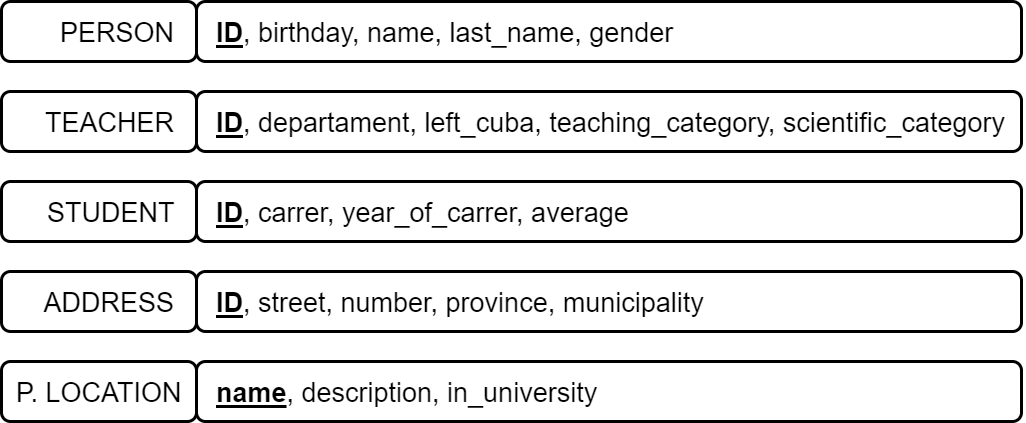

The diagram above was exported from draw.io. Its source (the exported page's mxGraphModel, read from the mxfile embedded in the PNG):
<mxGraphModel dx="349" dy="364" grid="1" gridSize="5" guides="1" tooltips="1" connect="1" arrows="1" fold="1" page="1" pageScale="1" pageWidth="850" pageHeight="1100" math="0" shadow="0">
  <root>
    <mxCell id="0hAUVrPzK2cMa3V9azl_-0" />
    <mxCell id="0hAUVrPzK2cMa3V9azl_-1" parent="0hAUVrPzK2cMa3V9azl_-0" />
    <mxCell id="GYb40vhu_IEEelCMx0gu-53" value="&lt;span style=&quot;font-size: 9px&quot;&gt;PERSON&amp;nbsp;&amp;nbsp;&lt;/span&gt;" style="rounded=1;whiteSpace=wrap;html=1;shadow=0;sketch=0;fontSize=5;align=right;" parent="0hAUVrPzK2cMa3V9azl_-1" vertex="1">
      <mxGeometry x="75" y="25" width="65" height="20" as="geometry" />
    </mxCell>
    <mxCell id="GYb40vhu_IEEelCMx0gu-55" value="&lt;span style=&quot;font-size: 9px&quot;&gt;&amp;nbsp; &lt;u style=&quot;font-weight: bold&quot;&gt;ID&lt;/u&gt;&lt;/span&gt;&lt;span style=&quot;font-size: 9px&quot;&gt;, birthday, name, last_name, gender&lt;/span&gt;" style="rounded=1;whiteSpace=wrap;html=1;shadow=0;sketch=0;fontSize=5;align=left;" parent="0hAUVrPzK2cMa3V9azl_-1" vertex="1">
      <mxGeometry x="140" y="25" width="275" height="20" as="geometry" />
    </mxCell>
    <mxCell id="GYb40vhu_IEEelCMx0gu-56" value="&lt;span style=&quot;font-size: 9px&quot;&gt;TEACHER&lt;/span&gt;&lt;span style=&quot;font-size: 9px ; text-align: left&quot;&gt;&amp;nbsp;&amp;nbsp;&lt;/span&gt;" style="rounded=1;whiteSpace=wrap;html=1;shadow=0;sketch=0;fontSize=5;align=right;" parent="0hAUVrPzK2cMa3V9azl_-1" vertex="1">
      <mxGeometry x="75" y="55" width="65" height="20" as="geometry" />
    </mxCell>
    <mxCell id="GYb40vhu_IEEelCMx0gu-57" value="&lt;span style=&quot;font-size: 9px&quot;&gt;&amp;nbsp;&amp;nbsp;&lt;/span&gt;&lt;b style=&quot;font-size: 9px&quot;&gt;&lt;u&gt;ID&lt;/u&gt;&lt;/b&gt;&lt;span style=&quot;font-size: 9px&quot;&gt;, departament, left_cuba, teaching_category, scientific_category&lt;/span&gt;" style="rounded=1;whiteSpace=wrap;html=1;shadow=0;sketch=0;fontSize=5;align=left;" parent="0hAUVrPzK2cMa3V9azl_-1" vertex="1">
      <mxGeometry x="140" y="55" width="275" height="20" as="geometry" />
    </mxCell>
    <mxCell id="GYb40vhu_IEEelCMx0gu-58" value="&lt;span style=&quot;font-size: 9px&quot;&gt;STUDENT&amp;nbsp;&amp;nbsp;&lt;/span&gt;" style="rounded=1;whiteSpace=wrap;html=1;shadow=0;sketch=0;fontSize=5;align=right;" parent="0hAUVrPzK2cMa3V9azl_-1" vertex="1">
      <mxGeometry x="75" y="85" width="65" height="20" as="geometry" />
    </mxCell>
    <mxCell id="GYb40vhu_IEEelCMx0gu-59" value="&lt;span style=&quot;font-size: 9px&quot;&gt;&amp;nbsp;&amp;nbsp;&lt;/span&gt;&lt;b style=&quot;font-size: 9px&quot;&gt;&lt;u&gt;ID&lt;/u&gt;&lt;/b&gt;&lt;span style=&quot;font-size: 9px&quot;&gt;, carrer, year_of_carrer, average&lt;/span&gt;" style="rounded=1;whiteSpace=wrap;html=1;shadow=0;sketch=0;fontSize=5;align=left;" parent="0hAUVrPzK2cMa3V9azl_-1" vertex="1">
      <mxGeometry x="140" y="85" width="275" height="20" as="geometry" />
    </mxCell>
    <mxCell id="GYb40vhu_IEEelCMx0gu-60" value="&lt;span style=&quot;font-size: 9px&quot;&gt;ADDRESS&amp;nbsp;&amp;nbsp;&lt;/span&gt;" style="rounded=1;whiteSpace=wrap;html=1;shadow=0;sketch=0;fontSize=5;align=right;" parent="0hAUVrPzK2cMa3V9azl_-1" vertex="1">
      <mxGeometry x="75" y="115" width="65" height="20" as="geometry" />
    </mxCell>
    <mxCell id="GYb40vhu_IEEelCMx0gu-61" value="&lt;span style=&quot;font-size: 9px&quot;&gt;&amp;nbsp;&amp;nbsp;&lt;/span&gt;&lt;b style=&quot;font-size: 9px&quot;&gt;&lt;u&gt;ID&lt;/u&gt;&lt;/b&gt;&lt;span style=&quot;font-size: 9px&quot;&gt;, street, number, province, municipality&lt;/span&gt;" style="rounded=1;whiteSpace=wrap;html=1;shadow=0;sketch=0;fontSize=5;align=left;" parent="0hAUVrPzK2cMa3V9azl_-1" vertex="1">
      <mxGeometry x="140" y="115" width="275" height="20" as="geometry" />
    </mxCell>
    <mxCell id="GYb40vhu_IEEelCMx0gu-62" value="&lt;span style=&quot;font-size: 9px&quot;&gt;P. LOCATION&amp;nbsp;&lt;/span&gt;" style="rounded=1;whiteSpace=wrap;html=1;shadow=0;sketch=0;fontSize=5;align=right;" parent="0hAUVrPzK2cMa3V9azl_-1" vertex="1">
      <mxGeometry x="75" y="145" width="65" height="20" as="geometry" />
    </mxCell>
    <mxCell id="GYb40vhu_IEEelCMx0gu-63" value="&lt;span style=&quot;font-size: 9px&quot;&gt;&amp;nbsp; &lt;b&gt;&lt;u&gt;name&lt;/u&gt;&lt;/b&gt;&lt;/span&gt;&lt;span style=&quot;font-size: 9px&quot;&gt;, description, in_university&lt;/span&gt;" style="rounded=1;whiteSpace=wrap;html=1;shadow=0;sketch=0;fontSize=5;align=left;" parent="0hAUVrPzK2cMa3V9azl_-1" vertex="1">
      <mxGeometry x="140" y="145" width="275" height="20" as="geometry" />
    </mxCell>
  </root>
</mxGraphModel>